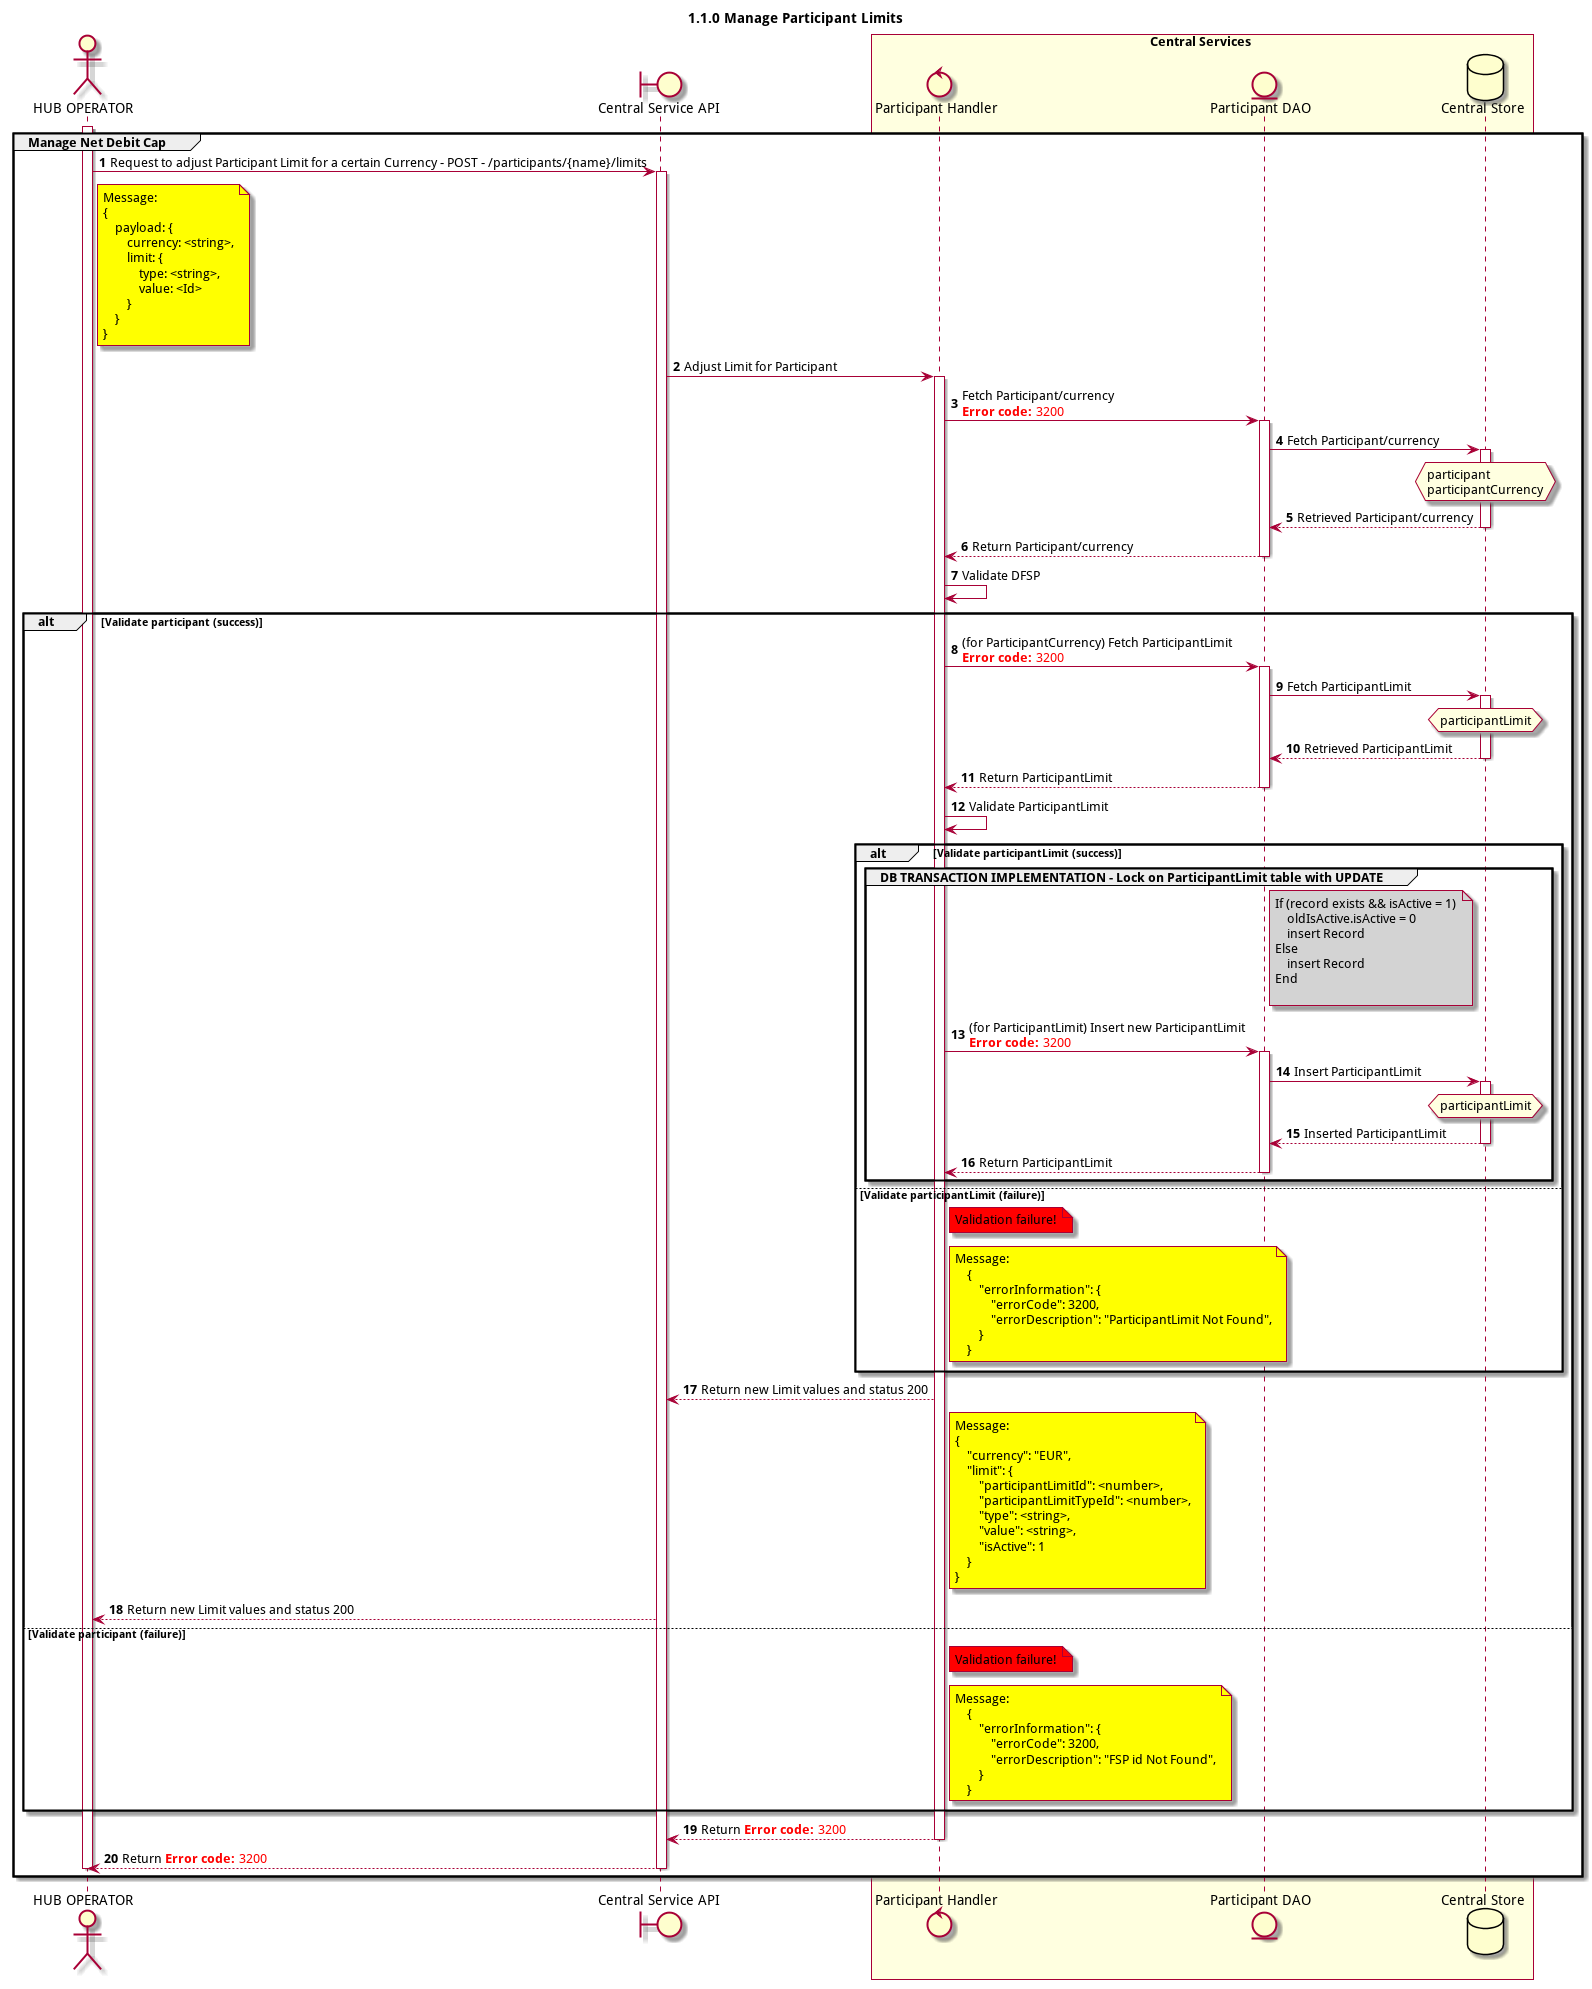

The diagram above was rendered by PlantUML. Its source (embedded in the PNG):
@startuml
title 1.1.0 Manage Participant Limits

autonumber

actor "HUB OPERATOR" as OPERATOR
boundary "Central Service API" as CSAPI
control "Participant Handler" as PARTICIPANT_HANDLER
entity "Central Service API" as CSAPI
entity "Participant DAO" as PARTICIPANT_DAO
database "Central Store" as DB

box "Central Services" #LightYellow
participant PARTICIPANT_HANDLER
participant PARTICIPANT_DAO
participant DB
end box


activate OPERATOR
group Manage Net Debit Cap
    OPERATOR -> CSAPI: Request to adjust Participant Limit for a certain Currency - POST - /participants/{name}/limits
    note right of OPERATOR #yellow
        Message:
        {
            payload: {
                currency: <string>,
                limit: {
                    type: <string>,
                    value: <Id>
                }
            }
        }
    end note

    activate CSAPI
    CSAPI -> PARTICIPANT_HANDLER: Adjust Limit for Participant
    activate PARTICIPANT_HANDLER
    PARTICIPANT_HANDLER ->PARTICIPANT_DAO: Fetch Participant/currency \n<color #FF0000><b>Error code:</b> 3200</color>
    activate PARTICIPANT_DAO
    PARTICIPANT_DAO -> DB: Fetch Participant/currency
    activate DB
    hnote over DB #lightyellow
        participant
        participantCurrency
    end note
    DB --> PARTICIPANT_DAO: Retrieved Participant/currency
    deactivate DB
    PARTICIPANT_DAO --> PARTICIPANT_HANDLER: Return Participant/currency
    deactivate PARTICIPANT_DAO
    PARTICIPANT_HANDLER -> PARTICIPANT_HANDLER: Validate DFSP
    alt Validate participant (success)
                PARTICIPANT_HANDLER ->PARTICIPANT_DAO:  (for ParticipantCurrency) Fetch ParticipantLimit \n<color #FF0000><b>Error code:</b> 3200</color>
                activate PARTICIPANT_DAO
                PARTICIPANT_DAO -> DB: Fetch ParticipantLimit
                activate DB
                hnote over DB #lightyellow
                    participantLimit
                end note
                DB --> PARTICIPANT_DAO: Retrieved ParticipantLimit
                deactivate DB
                PARTICIPANT_DAO --> PARTICIPANT_HANDLER: Return ParticipantLimit
                deactivate PARTICIPANT_DAO
                PARTICIPANT_HANDLER -> PARTICIPANT_HANDLER: Validate ParticipantLimit
                alt Validate participantLimit (success)
                    Group DB TRANSACTION IMPLEMENTATION - Lock on ParticipantLimit table with UPDATE
                    note right of PARTICIPANT_DAO #lightgrey
                        If (record exists && isActive = 1)
                            oldIsActive.isActive = 0
                            insert Record
                        Else
                            insert Record
                        End

                    end note

                    PARTICIPANT_HANDLER ->PARTICIPANT_DAO:  (for ParticipantLimit) Insert new ParticipantLimit \n<color #FF0000><b>Error code:</b> 3200</color>

                    activate PARTICIPANT_DAO

                    PARTICIPANT_DAO -> DB: Insert ParticipantLimit
                    activate DB
                    hnote over DB #lightyellow
                        participantLimit
                    end note
                    DB --> PARTICIPANT_DAO: Inserted ParticipantLimit
                    deactivate DB
                    PARTICIPANT_DAO --> PARTICIPANT_HANDLER: Return ParticipantLimit


                    deactivate PARTICIPANT_DAO
                End

         else Validate participantLimit (failure)
                    note right of PARTICIPANT_HANDLER #red: Validation failure!

                    note right of PARTICIPANT_HANDLER #yellow
                        Message:
                            {
                                "errorInformation": {
                                    "errorCode": 3200,
                                    "errorDescription": "ParticipantLimit Not Found",
                                }
                            }
                    end note
                end
            PARTICIPANT_HANDLER --> CSAPI: Return new Limit values and status 200
                note right of PARTICIPANT_HANDLER #yellow
                    Message:
                    {
                        "currency": "EUR",
                        "limit": {
                            "participantLimitId": <number>,
                            "participantLimitTypeId": <number>,
                            "type": <string>,
                            "value": <string>,
                            "isActive": 1
                        }
                    }
                end note
            CSAPI --> OPERATOR: Return new Limit values and status 200

    else Validate participant (failure)
        note right of PARTICIPANT_HANDLER #red: Validation failure!

        note right of PARTICIPANT_HANDLER #yellow
            Message:
                {
                    "errorInformation": {
                        "errorCode": 3200,
                        "errorDescription": "FSP id Not Found",
                    }
                }
        end note

    end
        PARTICIPANT_HANDLER -->CSAPI: Return <color #FF0000><b>Error code:</b> 3200</color>
        deactivate PARTICIPANT_HANDLER
        CSAPI -->OPERATOR: Return <color #FF0000><b>Error code:</b> 3200</color>

    deactivate PARTICIPANT_HANDLER
    deactivate CSAPI
    deactivate OPERATOR
end
@enduml